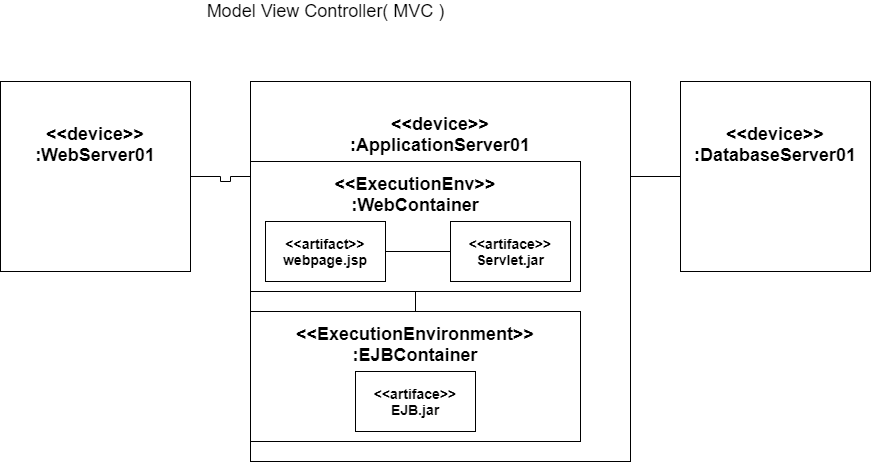

The diagram above was exported from draw.io. Its source (the exported page's mxGraphModel, read from the mxfile embedded in the PNG):
<mxGraphModel dx="1038" dy="539" grid="1" gridSize="10" guides="1" tooltips="1" connect="1" arrows="1" fold="1" page="1" pageScale="1" pageWidth="827" pageHeight="1169" math="0" shadow="0">
  <root>
    <mxCell id="0" />
    <mxCell id="1" parent="0" />
    <mxCell id="RmEqS7aFCJYnqgkxfabc-10" value="&lt;font style=&quot;font-size: 18px&quot;&gt;Model View Controller( MVC )&lt;br&gt;&lt;/font&gt;" style="text;html=1;align=center;verticalAlign=middle;resizable=0;points=[];autosize=1;strokeColor=none;" vertex="1" parent="1">
      <mxGeometry x="210" y="60" width="250" height="20" as="geometry" />
    </mxCell>
    <mxCell id="RmEqS7aFCJYnqgkxfabc-27" style="edgeStyle=orthogonalEdgeStyle;rounded=0;orthogonalLoop=1;jettySize=auto;html=1;entryX=0;entryY=0.25;entryDx=0;entryDy=0;endArrow=none;endFill=0;" edge="1" parent="1" source="RmEqS7aFCJYnqgkxfabc-15" target="RmEqS7aFCJYnqgkxfabc-18">
      <mxGeometry relative="1" as="geometry">
        <Array as="points">
          <mxPoint x="230" y="235" />
          <mxPoint x="230" y="240" />
          <mxPoint x="240" y="240" />
          <mxPoint x="240" y="235" />
        </Array>
      </mxGeometry>
    </mxCell>
    <mxCell id="RmEqS7aFCJYnqgkxfabc-15" value="&lt;font style=&quot;font-size: 18px&quot;&gt;&lt;b&gt;&amp;lt;&amp;lt;device&amp;gt;&amp;gt;&lt;br&gt;:WebServer01&lt;br&gt;&lt;br&gt;&lt;br&gt;&lt;br&gt;&lt;/b&gt;&lt;/font&gt;" style="whiteSpace=wrap;html=1;aspect=fixed;" vertex="1" parent="1">
      <mxGeometry x="10" y="140" width="190" height="190" as="geometry" />
    </mxCell>
    <mxCell id="RmEqS7aFCJYnqgkxfabc-18" value="&lt;font style=&quot;font-size: 18px&quot;&gt;&lt;b&gt;&amp;lt;&amp;lt;device&amp;gt;&amp;gt;&lt;br&gt;:ApplicationServer01&lt;br&gt;&lt;br&gt;&lt;br&gt;&lt;br&gt;&lt;br&gt;&lt;br&gt;&lt;br&gt;&lt;br&gt;&lt;br&gt;&lt;br&gt;&lt;br&gt;&lt;br&gt;&lt;br&gt;&lt;br&gt;&lt;/b&gt;&lt;/font&gt;" style="whiteSpace=wrap;html=1;aspect=fixed;" vertex="1" parent="1">
      <mxGeometry x="260" y="140" width="380" height="380" as="geometry" />
    </mxCell>
    <mxCell id="RmEqS7aFCJYnqgkxfabc-28" style="edgeStyle=orthogonalEdgeStyle;rounded=0;orthogonalLoop=1;jettySize=auto;html=1;entryX=1;entryY=0.25;entryDx=0;entryDy=0;endArrow=none;endFill=0;" edge="1" parent="1" source="RmEqS7aFCJYnqgkxfabc-19" target="RmEqS7aFCJYnqgkxfabc-18">
      <mxGeometry relative="1" as="geometry" />
    </mxCell>
    <mxCell id="RmEqS7aFCJYnqgkxfabc-19" value="&lt;font style=&quot;font-size: 18px&quot;&gt;&lt;b&gt;&amp;lt;&amp;lt;device&amp;gt;&amp;gt;&lt;br&gt;:DatabaseServer01&lt;br&gt;&lt;br&gt;&lt;br&gt;&lt;br&gt;&lt;/b&gt;&lt;/font&gt;" style="whiteSpace=wrap;html=1;aspect=fixed;" vertex="1" parent="1">
      <mxGeometry x="690" y="140" width="190" height="190" as="geometry" />
    </mxCell>
    <mxCell id="RmEqS7aFCJYnqgkxfabc-26" style="edgeStyle=orthogonalEdgeStyle;rounded=0;orthogonalLoop=1;jettySize=auto;html=1;exitX=0.5;exitY=1;exitDx=0;exitDy=0;entryX=0.5;entryY=0;entryDx=0;entryDy=0;endArrow=none;endFill=0;" edge="1" parent="1" source="RmEqS7aFCJYnqgkxfabc-21" target="RmEqS7aFCJYnqgkxfabc-24">
      <mxGeometry relative="1" as="geometry" />
    </mxCell>
    <mxCell id="RmEqS7aFCJYnqgkxfabc-21" value="&lt;b style=&quot;font-size: 18px&quot;&gt;&amp;lt;&amp;lt;ExecutionEnv&amp;gt;&amp;gt;&lt;br&gt;:WebContainer&lt;br&gt;&lt;br&gt;&lt;br&gt;&lt;br&gt;&lt;/b&gt;" style="rounded=0;whiteSpace=wrap;html=1;" vertex="1" parent="1">
      <mxGeometry x="260" y="220" width="330" height="130" as="geometry" />
    </mxCell>
    <mxCell id="RmEqS7aFCJYnqgkxfabc-29" style="edgeStyle=orthogonalEdgeStyle;rounded=0;orthogonalLoop=1;jettySize=auto;html=1;exitX=1;exitY=0.5;exitDx=0;exitDy=0;entryX=0;entryY=0.5;entryDx=0;entryDy=0;endArrow=none;endFill=0;" edge="1" parent="1" source="RmEqS7aFCJYnqgkxfabc-22" target="RmEqS7aFCJYnqgkxfabc-23">
      <mxGeometry relative="1" as="geometry" />
    </mxCell>
    <mxCell id="RmEqS7aFCJYnqgkxfabc-22" value="&lt;b&gt;&lt;font style=&quot;font-size: 14px&quot;&gt;&amp;lt;&amp;lt;artifact&amp;gt;&amp;gt;&lt;br&gt;webpage.jsp&lt;/font&gt;&lt;/b&gt;" style="rounded=0;whiteSpace=wrap;html=1;" vertex="1" parent="1">
      <mxGeometry x="275" y="280" width="120" height="60" as="geometry" />
    </mxCell>
    <mxCell id="RmEqS7aFCJYnqgkxfabc-23" value="&lt;b&gt;&lt;font style=&quot;font-size: 14px&quot;&gt;&amp;lt;&amp;lt;artiface&amp;gt;&amp;gt;&lt;br&gt;Servlet.jar&lt;/font&gt;&lt;/b&gt;" style="rounded=0;whiteSpace=wrap;html=1;" vertex="1" parent="1">
      <mxGeometry x="460" y="280" width="120" height="60" as="geometry" />
    </mxCell>
    <mxCell id="RmEqS7aFCJYnqgkxfabc-24" value="&lt;b&gt;&lt;font style=&quot;font-size: 18px&quot;&gt;&amp;lt;&amp;lt;ExecutionEnvironment&amp;gt;&amp;gt;&lt;br&gt;:EJBContainer&lt;br&gt;&lt;br&gt;&lt;br&gt;&lt;br&gt;&lt;/font&gt;&lt;/b&gt;" style="rounded=0;whiteSpace=wrap;html=1;" vertex="1" parent="1">
      <mxGeometry x="260" y="370" width="330" height="130" as="geometry" />
    </mxCell>
    <mxCell id="RmEqS7aFCJYnqgkxfabc-25" value="&lt;b&gt;&lt;font style=&quot;font-size: 14px&quot;&gt;&amp;lt;&amp;lt;artiface&amp;gt;&amp;gt;&lt;br&gt;EJB.jar&lt;/font&gt;&lt;/b&gt;" style="rounded=0;whiteSpace=wrap;html=1;" vertex="1" parent="1">
      <mxGeometry x="365" y="430" width="120" height="60" as="geometry" />
    </mxCell>
  </root>
</mxGraphModel>